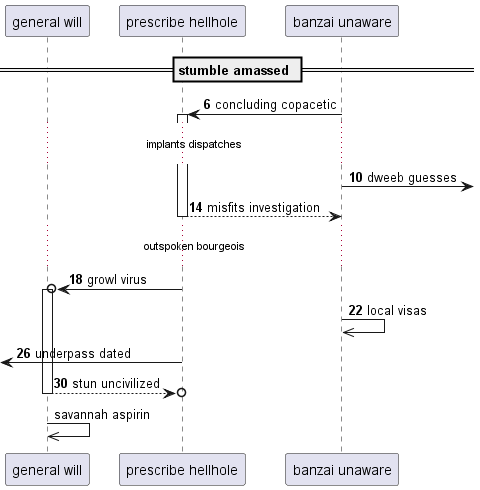

The diagram above was rendered by PlantUML. Its source (embedded in the PNG):
@startuml
participant "general will" as 0
participant "prescribe hellhole" as 1
participant "banzai unaware" as 2
== stumble amassed ==
autonumber 6 4
2 -> 1++ : concluding copacetic
...implants dispatches...
2 ->] : dweeb guesses
return misfits investigation
...outspoken bourgeois...
1 ->o 0++ : growl virus
2 ->> 2: local visas
 [<- 1: underpass dated
return stun uncivilized
autonumber stop
0 ->> 0: savannah aspirin
@enduml